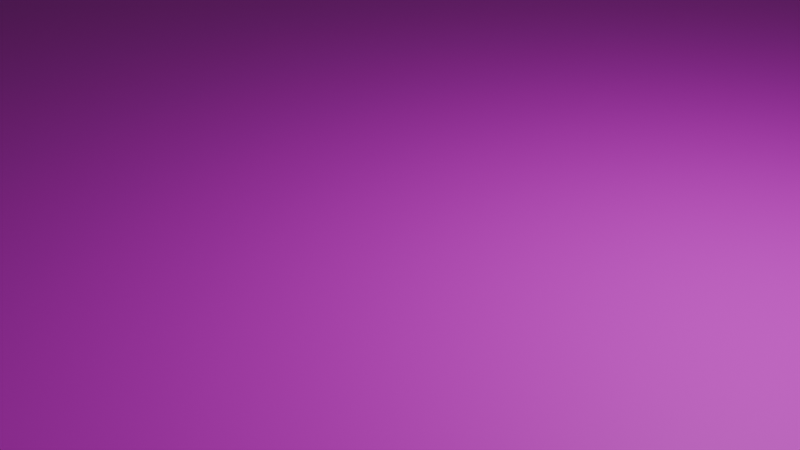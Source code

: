 # Source: courts.blend  (saved by Blender 4.5.90; exported with 4.5.12 LTS)
import bpy
from mathutils import Matrix  # noqa: F401  (used for matrix-valued properties, if any)

bpy.ops.wm.read_factory_settings(use_empty=True)
scene = bpy.context.scene
scene.name = 'Scene'

# ---- collections
col_collection = bpy.data.collections.new('Collection'); scene.collection.children.link(col_collection)

# ---- images (referenced by path relative to the original .blend; pixels are not part of the script)
import os
ASSET_DIR = os.environ.get("B2B_ASSET_DIR", "")  # directory of the original .blend (textures are referenced by path, not embedded)
HERE = os.path.dirname(os.path.abspath(__file__))  # packed textures are extracted next to this script under _unpacked/

def load_image(name, relpath, width, height, colorspace="sRGB"):
    """Load a texture the original file referenced (path relative to the .blend, or extracted next to this script)."""
    p = next((c for c in (os.path.join(HERE, relpath), os.path.join(ASSET_DIR, relpath)) if relpath and os.path.exists(c)), "")
    if p:
        img = bpy.data.images.load(p, check_existing=True)
        img.name = name
    else:  # same state as the original file: an image datablock whose file is absent (Cycles renders it pink)
        img = bpy.data.images.new(name, width, height)
        img.source = "FILE"
        img.filepath = "//" + (relpath or name)
    img.colorspace_settings.name = colorspace
    return img
img_439_jpg = load_image('439.jpg', '439.jpg', 1024, 1024, 'sRGB')
img_51439_jpg = load_image('51439.jpg', '51439.jpg', 1024, 1024, 'sRGB')

# ---- materials (node trees are filled in below, after node groups)
mat_material_004 = bpy.data.materials.new('Material.004')
mat_material_002 = bpy.data.materials.new('Material.002')
mat_material_003 = bpy.data.materials.new('Material.003')
mat_material_001 = bpy.data.materials.new('Material.001')

# ---- material node trees
mat_material_004.use_nodes = True; mat_material_004.node_tree.nodes.clear()
_N = mat_material_004.node_tree.nodes; _L = mat_material_004.node_tree.links
n0 = _N.new('ShaderNodeBsdfPrincipled'); n0.name = 'Principled BSDF'; n0.location = (-200, 100)
n1 = _N.new('ShaderNodeOutputMaterial'); n1.name = 'Material Output'; n1.location = (200, 100)
n2 = _N.new('ShaderNodeTexImage'); n2.name = 'Image Texture'; n2.location = (478, 131)
n2.image = img_439_jpg
_L.new(n0.outputs[0], n1.inputs[0])
_L.new(n2.outputs[0], n0.inputs[0])
n1.is_active_output = True
mat_material_002.use_nodes = True; mat_material_002.node_tree.nodes.clear()
_N = mat_material_002.node_tree.nodes; _L = mat_material_002.node_tree.links
n0 = _N.new('ShaderNodeBsdfPrincipled'); n0.name = 'Principled BSDF'; n0.location = (-200, 100)
n1 = _N.new('ShaderNodeOutputMaterial'); n1.name = 'Material Output'; n1.location = (200, 100)
n2 = _N.new('ShaderNodeTexImage'); n2.name = 'Image Texture'; n2.location = (405, 102)
n2.image = img_51439_jpg
_L.new(n0.outputs[0], n1.inputs[0])
_L.new(n2.outputs[0], n0.inputs[0])
n1.is_active_output = True
mat_material_003.use_nodes = True; mat_material_003.node_tree.nodes.clear()
_N = mat_material_003.node_tree.nodes; _L = mat_material_003.node_tree.links
n0 = _N.new('ShaderNodeBsdfPrincipled'); n0.name = 'Principled BSDF'; n0.location = (-200, 100)
n1 = _N.new('ShaderNodeOutputMaterial'); n1.name = 'Material Output'; n1.location = (200, 100)
n2 = _N.new('ShaderNodeTexImage'); n2.name = 'Image Texture'; n2.location = (434, 129)
n2.image = img_51439_jpg
_L.new(n0.outputs[0], n1.inputs[0])
_L.new(n2.outputs[0], n0.inputs[0])
n1.is_active_output = True
mat_material_001.use_nodes = True; mat_material_001.node_tree.nodes.clear()
_N = mat_material_001.node_tree.nodes; _L = mat_material_001.node_tree.links
n0 = _N.new('ShaderNodeBsdfPrincipled'); n0.name = 'Principled BSDF'; n0.location = (-200, 100)
n1 = _N.new('ShaderNodeOutputMaterial'); n1.name = 'Material Output'; n1.location = (200, 100)
n2 = _N.new('ShaderNodeTexImage'); n2.name = 'Image Texture'; n2.location = (382, 113)
n2.image = img_51439_jpg
_L.new(n0.outputs[0], n1.inputs[0])
_L.new(n2.outputs[0], n0.inputs[0])
n1.is_active_output = True

# ---- world
world_world = bpy.data.worlds.new('World'); scene.world = world_world
world_world.use_nodes = True; world_world.node_tree.nodes.clear()
_N = world_world.node_tree.nodes; _L = world_world.node_tree.links
n0 = _N.new('ShaderNodeOutputWorld'); n0.name = 'World Output'; n0.location = (200, 100)
n1 = _N.new('ShaderNodeBackground'); n1.name = 'Background'; n1.location = (-200, 100)
n1.inputs[0].default_value = (0.05088, 0.05088, 0.05088, 1.0)
_L.new(n1.outputs[0], n0.inputs[0])
n0.is_active_output = True
world_world.color = (0.05088, 0.05088, 0.05088)
world_world.sun_shadow_jitter_overblur = 0.0

# ---- cameras
cam_camera = bpy.data.cameras.new('Camera')
cam_camera.clip_end = 100.0
cam_camera.ortho_scale = 7.314

# ---- lights
light_light = bpy.data.lights.new('Light', 'POINT')
light_light.energy = 1000.0
light_light.shadow_soft_size = 0.1

# ---- meshes
me_plane = bpy.data.meshes.new('Plane')
me_plane.from_pydata([(-1.0, -1.0, 0.0), (1.0, -1.0, 0.0), (-1.0, 1.0, 0.0), (1.0, 1.0, 0.0), (-0.0312, -0.01647, 0.0), (0.0312, -0.01647, 0.0), (-0.0312, 0.01647, 0.0), (0.0312, 0.01647, 0.0)], [], [(0, 1, 3, 2), (4, 5, 7, 6)])
_uv = me_plane.uv_layers.new(name='UVMap')
_uv.uv.foreach_set('vector', [0.0, 0.0, 1.0, 0.0, 1.0, 1.0, 0.0, 1.0, 0.0, 0.0, 1.0, 0.0, 1.0, 1.0, 0.0, 1.0])
me_plane.materials.append(mat_material_004)
me_plane.update()
me_plane_002 = bpy.data.meshes.new('Plane.002')
me_plane_002.from_pydata([(-1.0, -1.0, 0.0), (1.0, -1.0, 0.0), (-1.0, 1.0, 0.0), (1.0, 1.0, 0.0)], [], [(0, 1, 3, 2)])
_uv = me_plane_002.uv_layers.new(name='UVMap')
_uv.uv.foreach_set('vector', [0.0, 0.0, 1.0, 0.0, 1.0, 1.0, 0.0, 1.0])
me_plane_002.materials.append(mat_material_002)
me_plane_002.update()
me_plane_004 = bpy.data.meshes.new('Plane.004')
me_plane_004.from_pydata([(-1.0, -1.0, 0.0), (1.0, -1.0, 0.0), (-1.0, 1.0, 0.0), (1.0, 1.0, 0.0)], [], [(0, 1, 3, 2)])
_uv = me_plane_004.uv_layers.new(name='UVMap')
_uv.uv.foreach_set('vector', [0.0, 0.0, 1.0, 0.0, 1.0, 1.0, 0.0, 1.0])
me_plane_004.materials.append(mat_material_003)
me_plane_004.update()
me_plane_005 = bpy.data.meshes.new('Plane.005')
me_plane_005.from_pydata([(-1.0, -1.0, 0.0), (1.0, -1.0, 0.0), (-1.0, 1.0, 0.0), (1.0, 1.0, 0.0)], [], [(0, 1, 3, 2)])
_uv = me_plane_005.uv_layers.new(name='UVMap')
_uv.uv.foreach_set('vector', [0.0, 0.0, 1.0, 0.0, 1.0, 1.0, 0.0, 1.0])
me_plane_005.materials.append(mat_material_001)
me_plane_005.update()

# ---- objects
ob_light = bpy.data.objects.new('Light', light_light)
ob_camera = bpy.data.objects.new('Camera', cam_camera)
ob_main_floor = bpy.data.objects.new('Main floor', me_plane)
ob_court1 = bpy.data.objects.new('Court1', me_plane_002)
ob_court2 = bpy.data.objects.new('court2', me_plane_004)
ob_court3 = bpy.data.objects.new('court3', me_plane_005)

# ---- transforms, parenting, visibility, modifiers, constraints
ob_light.location = (4.076, 1.005, 5.904)
ob_light.rotation_euler = (0.6503, 0.05522, 1.866)
ob_light.lock_rotations_4d = False
ob_light.empty_display_type = 'ARROWS'
ob_light.color = (0.0, 0.0, 0.0, 0.0)
ob_light.lineart.crease_threshold = 0.0
ob_camera.location = (7.359, -6.926, 4.958)
ob_camera.rotation_euler = (1.109, 0.0, 0.8149)
ob_camera.lock_rotations_4d = False
ob_camera.empty_display_type = 'ARROWS'
ob_camera.color = (0.0, 0.0, 0.0, 0.0)
ob_camera.display_type = 'WIRE'
ob_camera.lineart.crease_threshold = 0.0
ob_main_floor.location = (0.0, 0.0, -0.1)
ob_main_floor.scale = (32.05, 60.72, 1.0)
ob_court1.location = (0.0, 32.87, 0.0)
ob_court1.scale = (28.65, 15.24, 1.0)
ob_court2.location = (0.0, 0.0, 0.0)
ob_court2.scale = (28.65, 15.24, 1.0)
ob_court3.location = (0.0, -32.87, 0.0)
ob_court3.scale = (28.65, 15.24, 1.0)

# ---- collection membership
col_collection.objects.link(ob_light)
col_collection.objects.link(ob_camera)
col_collection.objects.link(ob_main_floor)
col_collection.objects.link(ob_court1)
col_collection.objects.link(ob_court2)
col_collection.objects.link(ob_court3)

# ---- scene / render settings (as saved in the file)
scene.camera = ob_camera
scene.frame_start = 1; scene.frame_end = 250; scene.frame_set(1)
scene.render.engine = 'BLENDER_EEVEE_NEXT'
bpy.context.view_layer.update()
